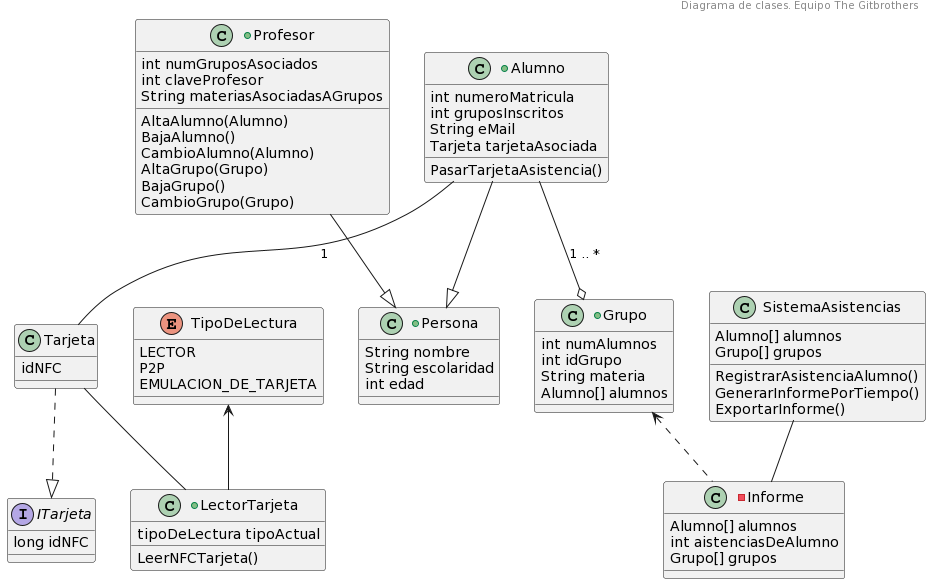

The diagram above was rendered by PlantUML. Its source (embedded in the PNG):
@startuml
header "Diagrama de clases. Equipo The Gitbrothers"

'Un módulo para raspberry pi tiene estos tres modos. Los tomaremos como referencia.
enum TipoDeLectura{

LECTOR
P2P
EMULACION_DE_TARJETA

}

interface ITarjeta{

long idNFC

}


'Esta clase técnicamente es protegida porque solo ciertas clases pueden acceder a ella, no todas las clases deben accederla.
class Tarjeta{ 

idNFC

}

+class LectorTarjeta{

tipoDeLectura tipoActual

'Métodos.
LeerNFCTarjeta()

}

+class Persona{

String nombre
String escolaridad
int edad

}

+class Alumno{

int numeroMatricula
int gruposInscritos
String eMail
Tarjeta tarjetaAsociada

'Métodos.
PasarTarjetaAsistencia()

}

+class Profesor{

int numGruposAsociados
int claveProfesor
String materiasAsociadasAGrupos

'Métodos.
AltaAlumno(Alumno)
BajaAlumno()
CambioAlumno(Alumno)
AltaGrupo(Grupo)
BajaGrupo()
CambioGrupo(Grupo)

}

+class Grupo{

int numAlumnos
int idGrupo
String materia
Alumno[] alumnos

}

class SistemaAsistencias{

Alumno[] alumnos
Grupo[] grupos

'Métodos.
RegistrarAsistenciaAlumno()
GenerarInformePorTiempo()
ExportarInforme()

}

'Privado porque solo el profesor interactúa con él.
-class Informe{

Alumno[] alumnos
int aistenciasDeAlumno
Grupo[] grupos

}

'Relaciones.
TipoDeLectura <-- LectorTarjeta

Tarjeta ..|> ITarjeta


'Para este sistema un alumno solo puede tener una tarjeta a menos que deba hacer el reemplazo.
Alumno -- Tarjeta: 1

Tarjeta -- LectorTarjeta

Profesor --|> Persona
Alumno --|> Persona

'Un cambio en la clase grupo afecta a la clase reporte, por eso es una dependencia.
Grupo <.. Informe

Alumno --o Grupo: 1 .. *

SistemaAsistencias -- Informe
@enduml